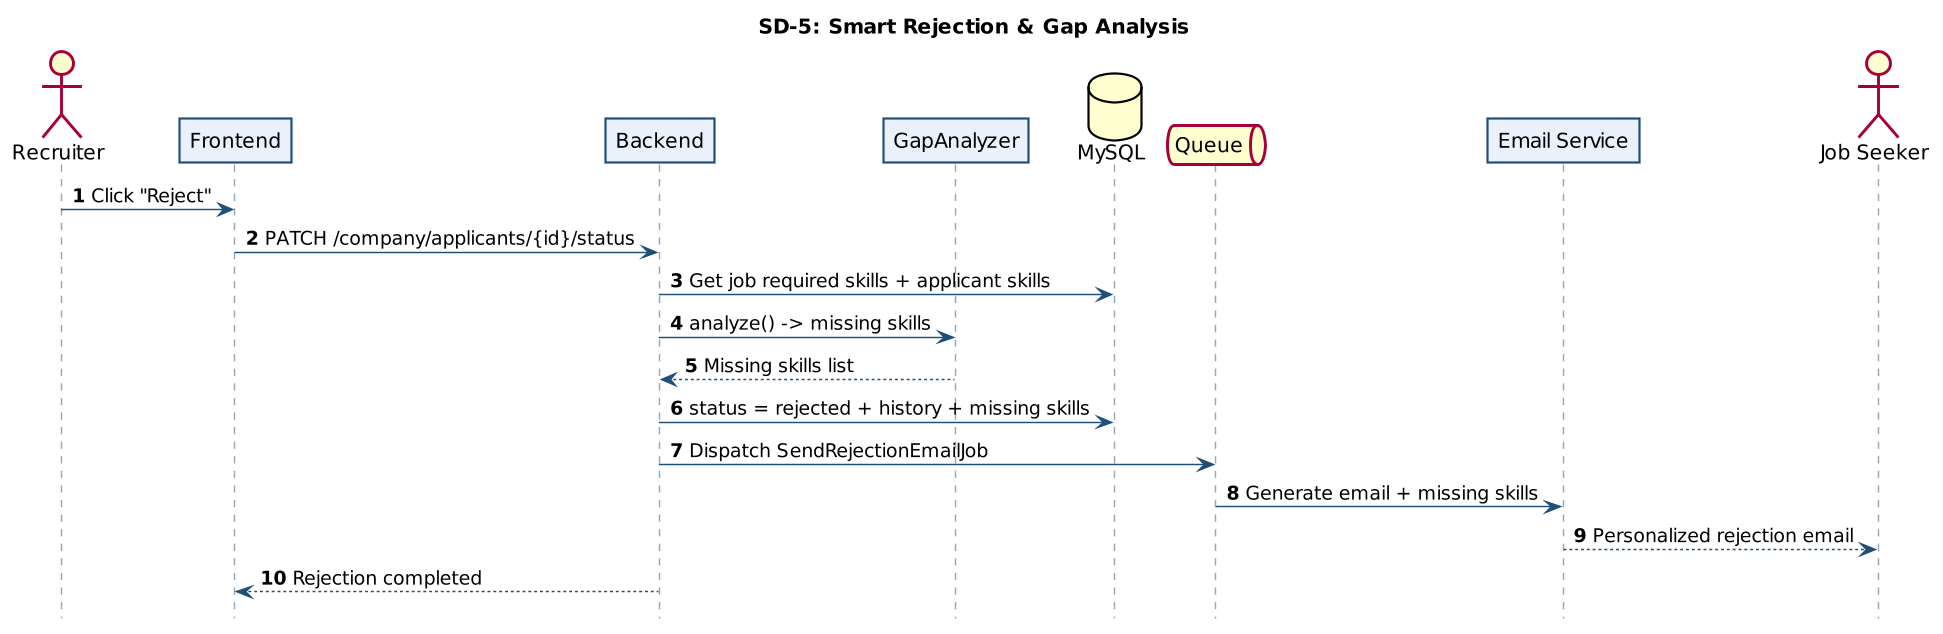

The diagram above was rendered by PlantUML. Its source (embedded in the PNG):
@startuml
skinparam dpi 140
skinparam shadowing false
skinparam defaultFontName Arial
hide footbox
autonumber
skinparam sequenceArrowColor #1F4E79
skinparam sequenceParticipantBorderColor #1F4E79
skinparam sequenceParticipantBackgroundColor #EAF1FB
skinparam sequenceLifeLineBorderColor #9AA7B5
title SD-5: Smart Rejection & Gap Analysis
actor "Recruiter" as R
participant "Frontend" as FE
participant "Backend" as BE
participant "GapAnalyzer" as GA
database "MySQL" as DB
queue "Queue" as Q
participant "Email Service" as EM
actor "Job Seeker" as U
R -> FE : Click "Reject"
FE -> BE : PATCH /company/applicants/{id}/status
BE -> DB : Get job required skills + applicant skills
BE -> GA : analyze() -> missing skills
GA --> BE : Missing skills list
BE -> DB : status = rejected + history + missing skills
BE -> Q : Dispatch SendRejectionEmailJob
Q -> EM : Generate email + missing skills
EM --> U : Personalized rejection email
BE --> FE : Rejection completed
@enduml